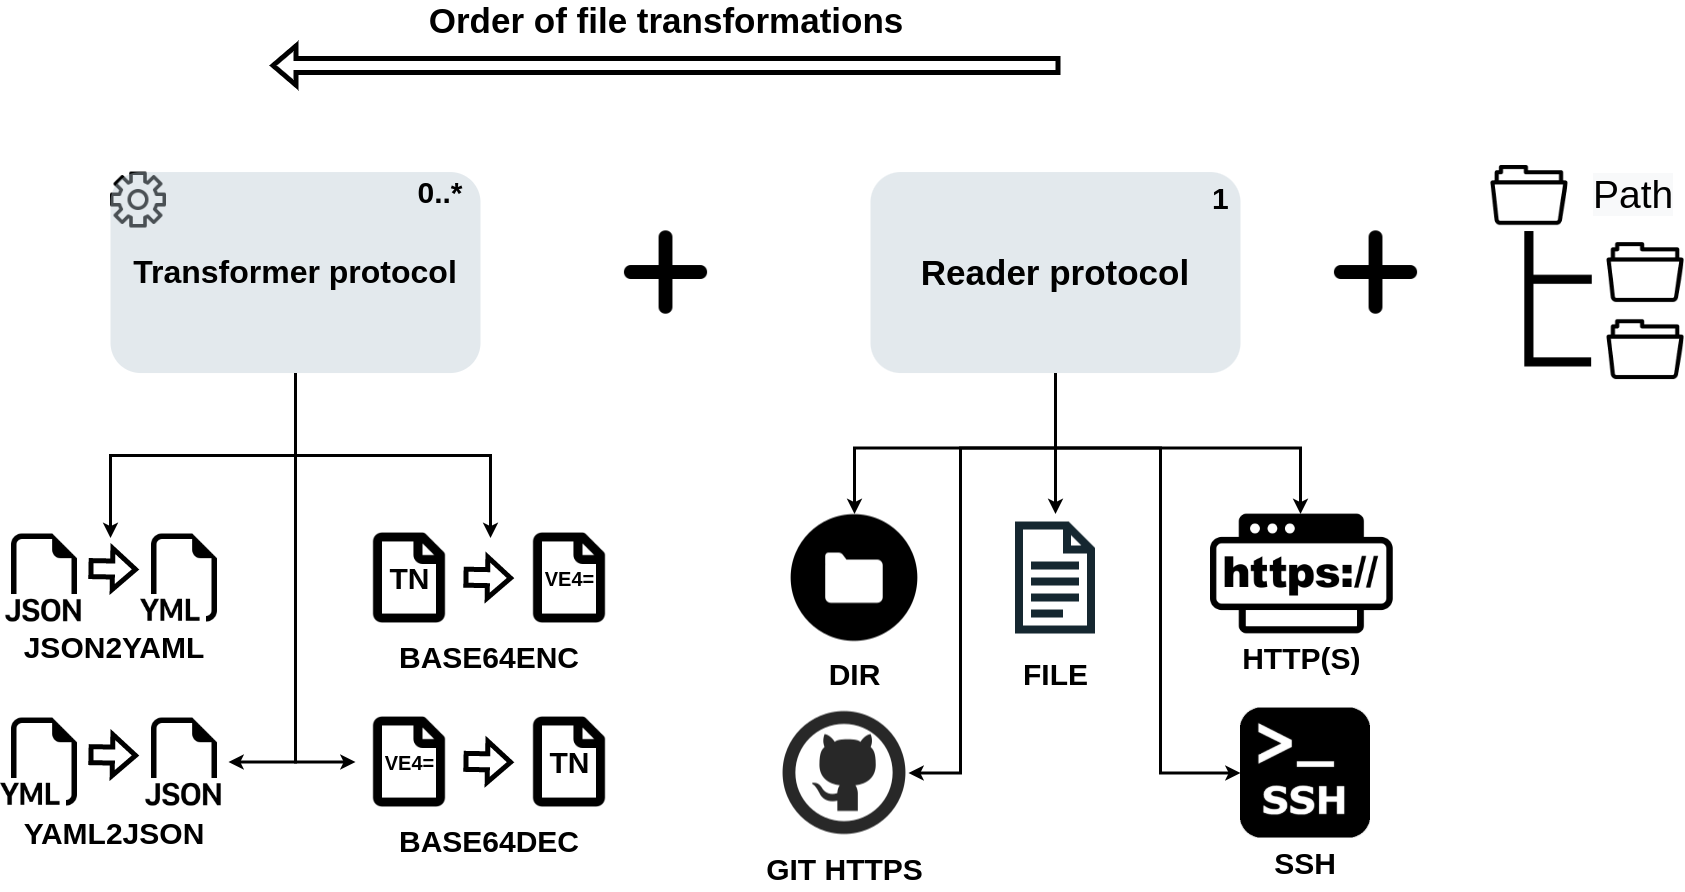

The diagram above was exported from draw.io. Its source (the exported page's mxGraphModel, read from the mxfile embedded in the PNG):
<mxGraphModel dx="2370" dy="1268" grid="1" gridSize="10" guides="1" tooltips="1" connect="1" arrows="1" fold="1" page="1" pageScale="1" pageWidth="850" pageHeight="1100" math="0" shadow="0">
  <root>
    <mxCell id="0" />
    <mxCell id="1" parent="0" />
    <mxCell id="8-21ySHF6yw4VoFaBzWE-10" value="" style="shape=image;html=1;verticalAlign=top;verticalLabelPosition=bottom;labelBackgroundColor=#ffffff;imageAspect=0;aspect=fixed;image=https://cdn4.iconfinder.com/data/icons/ionicons/512/icon-plus-round-128.png" vertex="1" parent="1">
      <mxGeometry x="1100" y="681.52" width="111.04" height="111.04" as="geometry" />
    </mxCell>
    <mxCell id="8-21ySHF6yw4VoFaBzWE-34" value="&lt;b&gt;&lt;font style=&quot;font-size: 30px&quot;&gt;DIR&lt;/font&gt;&lt;/b&gt;" style="shape=image;html=1;verticalAlign=top;verticalLabelPosition=bottom;labelBackgroundColor=none;imageAspect=0;aspect=fixed;image=https://cdn2.iconfinder.com/data/icons/basic-4/512/open-128.png;fontSize=39;strokeWidth=1;" vertex="1" parent="1">
      <mxGeometry x="1280" y="978.51" width="128" height="128" as="geometry" />
    </mxCell>
    <mxCell id="8-21ySHF6yw4VoFaBzWE-37" value="&lt;b&gt;&lt;font style=&quot;font-size: 30px&quot;&gt;FILE&lt;/font&gt;&lt;/b&gt;" style="shape=image;html=1;verticalAlign=top;verticalLabelPosition=bottom;labelBackgroundColor=none;imageAspect=0;aspect=fixed;image=https://cdn1.iconfinder.com/data/icons/office-171/32/office-06-128.png;fontSize=39;strokeWidth=1;" vertex="1" parent="1">
      <mxGeometry x="1481" y="978.51" width="128" height="128" as="geometry" />
    </mxCell>
    <mxCell id="8-21ySHF6yw4VoFaBzWE-38" value="&lt;font style=&quot;font-size: 30px&quot;&gt;&lt;b&gt;GIT HTTPS&lt;/b&gt;&lt;/font&gt;" style="shape=image;html=1;verticalAlign=top;verticalLabelPosition=bottom;labelBackgroundColor=none;imageAspect=0;aspect=fixed;image=https://cdn0.iconfinder.com/data/icons/social-network-9/50/29-128.png;fontSize=39;strokeWidth=1;" vertex="1" parent="1">
      <mxGeometry x="1270" y="1173.54" width="128" height="128" as="geometry" />
    </mxCell>
    <mxCell id="8-21ySHF6yw4VoFaBzWE-42" value="SSH" style="shape=image;verticalLabelPosition=bottom;labelBackgroundColor=none;verticalAlign=top;aspect=fixed;imageAspect=0;image=data:image/png,(base64 omitted: 3560 chars);fontSize=30;fontStyle=1" vertex="1" parent="1">
      <mxGeometry x="1730" y="1172.54" width="130" height="130" as="geometry" />
    </mxCell>
    <mxCell id="8-21ySHF6yw4VoFaBzWE-43" value="HTTP(S)" style="shape=image;verticalLabelPosition=bottom;labelBackgroundColor=none;verticalAlign=top;aspect=fixed;imageAspect=0;image=data:image/png,(base64 omitted: 7236 chars);fontStyle=1;fontSize=30;" vertex="1" parent="1">
      <mxGeometry x="1700" y="978.51" width="182.76" height="119.94" as="geometry" />
    </mxCell>
    <mxCell id="8-21ySHF6yw4VoFaBzWE-45" style="edgeStyle=orthogonalEdgeStyle;rounded=0;orthogonalLoop=1;jettySize=auto;html=1;entryX=0.5;entryY=0;entryDx=0;entryDy=0;fontSize=39;strokeWidth=3;" edge="1" parent="1" source="8-21ySHF6yw4VoFaBzWE-14" target="8-21ySHF6yw4VoFaBzWE-37">
      <mxGeometry relative="1" as="geometry" />
    </mxCell>
    <mxCell id="8-21ySHF6yw4VoFaBzWE-46" style="edgeStyle=orthogonalEdgeStyle;rounded=0;orthogonalLoop=1;jettySize=auto;html=1;exitX=0.5;exitY=1;exitDx=0;exitDy=0;fontSize=39;entryX=0.5;entryY=0;entryDx=0;entryDy=0;strokeWidth=3;" edge="1" parent="1" source="8-21ySHF6yw4VoFaBzWE-14" target="8-21ySHF6yw4VoFaBzWE-43">
      <mxGeometry relative="1" as="geometry">
        <mxPoint x="1790" y="952.54" as="targetPoint" />
        <Array as="points">
          <mxPoint x="1545" y="912.54" />
          <mxPoint x="1790" y="912.54" />
          <mxPoint x="1790" y="978.54" />
        </Array>
      </mxGeometry>
    </mxCell>
    <mxCell id="8-21ySHF6yw4VoFaBzWE-47" style="edgeStyle=orthogonalEdgeStyle;rounded=0;orthogonalLoop=1;jettySize=auto;html=1;fontSize=39;exitX=0.5;exitY=1;exitDx=0;exitDy=0;strokeWidth=3;entryX=0;entryY=0.5;entryDx=0;entryDy=0;" edge="1" parent="1" source="8-21ySHF6yw4VoFaBzWE-14" target="8-21ySHF6yw4VoFaBzWE-42">
      <mxGeometry relative="1" as="geometry">
        <Array as="points">
          <mxPoint x="1545" y="912.54" />
          <mxPoint x="1650" y="912.54" />
          <mxPoint x="1650" y="1237.54" />
        </Array>
      </mxGeometry>
    </mxCell>
    <mxCell id="8-21ySHF6yw4VoFaBzWE-48" style="edgeStyle=orthogonalEdgeStyle;rounded=0;orthogonalLoop=1;jettySize=auto;html=1;fontSize=39;exitX=0.5;exitY=1;exitDx=0;exitDy=0;strokeWidth=3;" edge="1" parent="1" source="8-21ySHF6yw4VoFaBzWE-14" target="8-21ySHF6yw4VoFaBzWE-34">
      <mxGeometry relative="1" as="geometry">
        <Array as="points">
          <mxPoint x="1545" y="912.54" />
          <mxPoint x="1344" y="912.54" />
        </Array>
      </mxGeometry>
    </mxCell>
    <mxCell id="8-21ySHF6yw4VoFaBzWE-49" style="edgeStyle=orthogonalEdgeStyle;rounded=0;orthogonalLoop=1;jettySize=auto;html=1;fontSize=39;exitX=0.5;exitY=1;exitDx=0;exitDy=0;entryX=1;entryY=0.5;entryDx=0;entryDy=0;strokeWidth=3;" edge="1" parent="1" source="8-21ySHF6yw4VoFaBzWE-14" target="8-21ySHF6yw4VoFaBzWE-38">
      <mxGeometry relative="1" as="geometry">
        <Array as="points">
          <mxPoint x="1545" y="912.54" />
          <mxPoint x="1450" y="912.54" />
          <mxPoint x="1450" y="1237.54" />
        </Array>
      </mxGeometry>
    </mxCell>
    <mxCell id="8-21ySHF6yw4VoFaBzWE-59" value="JSON2YAML" style="group;labelPosition=center;verticalLabelPosition=bottom;align=center;verticalAlign=top;fontSize=30;fontStyle=1" vertex="1" connectable="0" parent="1">
      <mxGeometry x="490" y="998.51" width="228" height="88" as="geometry" />
    </mxCell>
    <mxCell id="8-21ySHF6yw4VoFaBzWE-54" value="" style="shape=image;html=1;verticalAlign=top;verticalLabelPosition=bottom;labelBackgroundColor=#ffffff;imageAspect=0;aspect=fixed;image=https://cdn1.iconfinder.com/data/icons/bootstrap-vol-3/16/filetype-json-128.png;labelBorderColor=none;fontSize=30;fontColor=default;strokeWidth=1;" vertex="1" parent="8-21ySHF6yw4VoFaBzWE-59">
      <mxGeometry width="88" height="88" as="geometry" />
    </mxCell>
    <mxCell id="8-21ySHF6yw4VoFaBzWE-55" value="" style="shape=image;html=1;verticalAlign=top;verticalLabelPosition=bottom;labelBackgroundColor=#ffffff;imageAspect=0;aspect=fixed;image=https://cdn1.iconfinder.com/data/icons/bootstrap-vol-3/16/filetype-yml-128.png;labelBorderColor=none;fontSize=30;fontColor=default;strokeWidth=1;" vertex="1" parent="8-21ySHF6yw4VoFaBzWE-59">
      <mxGeometry x="140" width="88" height="88" as="geometry" />
    </mxCell>
    <mxCell id="8-21ySHF6yw4VoFaBzWE-56" value="" style="shape=flexArrow;endArrow=classic;html=1;rounded=0;fontSize=30;fontColor=default;entryX=-0.028;entryY=0.403;entryDx=0;entryDy=0;entryPerimeter=0;width=12;strokeWidth=5;" edge="1" parent="8-21ySHF6yw4VoFaBzWE-59" target="8-21ySHF6yw4VoFaBzWE-55">
      <mxGeometry width="50" height="50" relative="1" as="geometry">
        <mxPoint x="88" y="34.53999999999985" as="sourcePoint" />
        <mxPoint x="148" y="34.53999999999985" as="targetPoint" />
      </mxGeometry>
    </mxCell>
    <mxCell id="8-21ySHF6yw4VoFaBzWE-60" value="YAML2JSON" style="group;fontSize=30;fontStyle=1;labelPosition=center;verticalLabelPosition=bottom;align=center;verticalAlign=top;" vertex="1" connectable="0" parent="1">
      <mxGeometry x="490" y="1184.57" width="228" height="88" as="geometry" />
    </mxCell>
    <mxCell id="8-21ySHF6yw4VoFaBzWE-63" value="" style="shape=flexArrow;endArrow=classic;html=1;rounded=0;fontSize=30;fontColor=default;entryX=-0.028;entryY=0.403;entryDx=0;entryDy=0;entryPerimeter=0;width=12;strokeWidth=5;" edge="1" parent="8-21ySHF6yw4VoFaBzWE-60">
      <mxGeometry width="50" height="50" relative="1" as="geometry">
        <mxPoint x="88" y="34.53999999999985" as="sourcePoint" />
        <mxPoint x="137.53600000000006" y="35.46399999999994" as="targetPoint" />
      </mxGeometry>
    </mxCell>
    <mxCell id="8-21ySHF6yw4VoFaBzWE-64" value="" style="shape=image;html=1;verticalAlign=top;verticalLabelPosition=bottom;labelBackgroundColor=#ffffff;imageAspect=0;aspect=fixed;image=https://cdn1.iconfinder.com/data/icons/bootstrap-vol-3/16/filetype-yml-128.png;labelBorderColor=none;fontSize=30;fontColor=default;strokeWidth=1;" vertex="1" parent="8-21ySHF6yw4VoFaBzWE-60">
      <mxGeometry y="-2.0299999999999727" width="88" height="88" as="geometry" />
    </mxCell>
    <mxCell id="8-21ySHF6yw4VoFaBzWE-61" value="" style="shape=image;html=1;verticalAlign=top;verticalLabelPosition=bottom;labelBackgroundColor=#ffffff;imageAspect=0;aspect=fixed;image=https://cdn1.iconfinder.com/data/icons/bootstrap-vol-3/16/filetype-json-128.png;labelBorderColor=none;fontSize=30;fontColor=default;strokeWidth=1;" vertex="1" parent="8-21ySHF6yw4VoFaBzWE-60">
      <mxGeometry x="140" y="-2.0299999999999727" width="88" height="88" as="geometry" />
    </mxCell>
    <mxCell id="8-21ySHF6yw4VoFaBzWE-19" value="" style="group" vertex="1" connectable="0" parent="1">
      <mxGeometry x="600" y="636.54" width="370" height="201" as="geometry" />
    </mxCell>
    <mxCell id="8-21ySHF6yw4VoFaBzWE-69" value="" style="group" vertex="1" connectable="0" parent="8-21ySHF6yw4VoFaBzWE-19">
      <mxGeometry width="370" height="201" as="geometry" />
    </mxCell>
    <mxCell id="8-21ySHF6yw4VoFaBzWE-11" value="" style="shape=image;html=1;verticalAlign=top;verticalLabelPosition=bottom;labelBackgroundColor=#ffffff;imageAspect=0;aspect=fixed;image=https://cdn1.iconfinder.com/data/icons/ui-essential-17/32/UI_Essential_Outline_2_essential-app-ui-filter-options-preferences-settings-adjust-37-128.png" vertex="1" parent="8-21ySHF6yw4VoFaBzWE-69">
      <mxGeometry width="56" height="56" as="geometry" />
    </mxCell>
    <mxCell id="8-21ySHF6yw4VoFaBzWE-97" value="" style="group" vertex="1" connectable="0" parent="8-21ySHF6yw4VoFaBzWE-69">
      <mxGeometry width="370" height="201" as="geometry" />
    </mxCell>
    <mxCell id="8-21ySHF6yw4VoFaBzWE-5" value="&lt;font color=&quot;#000000&quot; size=&quot;1&quot;&gt;&lt;b style=&quot;font-size: 32px&quot;&gt;Transformer protocol&lt;/b&gt;&lt;/font&gt;" style="rounded=1;whiteSpace=wrap;html=1;shadow=0;strokeColor=none;fillColor=#BAC8D3;gradientColor=none;fontSize=18;fontColor=#F08705;opacity=40;fontStyle=0;strokeWidth=3;" vertex="1" parent="8-21ySHF6yw4VoFaBzWE-97">
      <mxGeometry width="370" height="201" as="geometry" />
    </mxCell>
    <mxCell id="8-21ySHF6yw4VoFaBzWE-96" value="0..*" style="text;html=1;strokeColor=none;fillColor=none;align=center;verticalAlign=middle;whiteSpace=wrap;rounded=0;labelBackgroundColor=none;labelBorderColor=none;fontSize=30;fontColor=#000000;fontStyle=1" vertex="1" parent="8-21ySHF6yw4VoFaBzWE-97">
      <mxGeometry x="290" width="80" height="40" as="geometry" />
    </mxCell>
    <mxCell id="8-21ySHF6yw4VoFaBzWE-74" value="BASE64DEC" style="group;fontSize=30;fontStyle=1;labelPosition=center;verticalLabelPosition=bottom;align=center;verticalAlign=top;" vertex="1" connectable="0" parent="1">
      <mxGeometry x="845" y="1172.54" width="268" height="108" as="geometry" />
    </mxCell>
    <mxCell id="8-21ySHF6yw4VoFaBzWE-71" value="TN" style="shape=image;html=1;verticalAlign=middle;verticalLabelPosition=middle;labelBackgroundColor=none;imageAspect=0;aspect=fixed;image=https://cdn0.iconfinder.com/data/icons/heroicons-ui/24/icon-file-blank-128.png;labelBorderColor=none;fontSize=30;fontColor=default;strokeWidth=1;labelPosition=center;align=center;fontStyle=1" vertex="1" parent="8-21ySHF6yw4VoFaBzWE-74">
      <mxGeometry x="160" width="108" height="108" as="geometry" />
    </mxCell>
    <mxCell id="8-21ySHF6yw4VoFaBzWE-72" value="VE4=" style="shape=image;html=1;verticalAlign=middle;verticalLabelPosition=middle;labelBackgroundColor=none;imageAspect=0;aspect=fixed;image=https://cdn0.iconfinder.com/data/icons/heroicons-ui/24/icon-file-blank-128.png;labelBorderColor=none;fontSize=20;fontColor=default;strokeWidth=1;labelPosition=center;align=center;fontStyle=1" vertex="1" parent="8-21ySHF6yw4VoFaBzWE-74">
      <mxGeometry width="108" height="108" as="geometry" />
    </mxCell>
    <mxCell id="8-21ySHF6yw4VoFaBzWE-73" value="" style="shape=flexArrow;endArrow=classic;html=1;rounded=0;fontSize=30;fontColor=default;entryX=-0.028;entryY=0.403;entryDx=0;entryDy=0;entryPerimeter=0;width=12;strokeWidth=5;" edge="1" parent="8-21ySHF6yw4VoFaBzWE-74">
      <mxGeometry width="50" height="50" relative="1" as="geometry">
        <mxPoint x="108" y="53.29000000000019" as="sourcePoint" />
        <mxPoint x="157.53600000000006" y="54.21400000000017" as="targetPoint" />
      </mxGeometry>
    </mxCell>
    <mxCell id="8-21ySHF6yw4VoFaBzWE-75" value="BASE64ENC" style="group;labelPosition=center;verticalLabelPosition=bottom;align=center;verticalAlign=top;fontStyle=1;fontSize=30;" vertex="1" connectable="0" parent="1">
      <mxGeometry x="845" y="988.51" width="268" height="108" as="geometry" />
    </mxCell>
    <mxCell id="8-21ySHF6yw4VoFaBzWE-93" value="" style="group" vertex="1" connectable="0" parent="8-21ySHF6yw4VoFaBzWE-75">
      <mxGeometry width="268" height="108" as="geometry" />
    </mxCell>
    <mxCell id="8-21ySHF6yw4VoFaBzWE-67" value="TN" style="shape=image;html=1;verticalAlign=middle;verticalLabelPosition=middle;labelBackgroundColor=none;imageAspect=0;aspect=fixed;image=https://cdn0.iconfinder.com/data/icons/heroicons-ui/24/icon-file-blank-128.png;labelBorderColor=none;fontSize=30;fontColor=default;strokeWidth=1;labelPosition=center;align=center;fontStyle=1" vertex="1" parent="8-21ySHF6yw4VoFaBzWE-93">
      <mxGeometry width="108" height="108" as="geometry" />
    </mxCell>
    <mxCell id="8-21ySHF6yw4VoFaBzWE-70" value="VE4=" style="shape=image;html=1;verticalAlign=middle;verticalLabelPosition=middle;labelBackgroundColor=none;imageAspect=0;aspect=fixed;image=https://cdn0.iconfinder.com/data/icons/heroicons-ui/24/icon-file-blank-128.png;labelBorderColor=none;fontSize=20;fontColor=default;strokeWidth=1;labelPosition=center;align=center;fontStyle=1" vertex="1" parent="8-21ySHF6yw4VoFaBzWE-93">
      <mxGeometry x="160" width="108" height="108" as="geometry" />
    </mxCell>
    <mxCell id="8-21ySHF6yw4VoFaBzWE-90" value="" style="shape=flexArrow;endArrow=classic;html=1;rounded=0;fontSize=30;fontColor=default;entryX=-0.028;entryY=0.403;entryDx=0;entryDy=0;entryPerimeter=0;width=12;strokeWidth=5;" edge="1" parent="8-21ySHF6yw4VoFaBzWE-93">
      <mxGeometry width="50" height="50" relative="1" as="geometry">
        <mxPoint x="108" y="53.169999999999845" as="sourcePoint" />
        <mxPoint x="157.53600000000006" y="54.093999999999824" as="targetPoint" />
      </mxGeometry>
    </mxCell>
    <mxCell id="8-21ySHF6yw4VoFaBzWE-76" value="" style="group" vertex="1" connectable="0" parent="1">
      <mxGeometry x="1980" y="630" width="194" height="214.07" as="geometry" />
    </mxCell>
    <mxCell id="8-21ySHF6yw4VoFaBzWE-51" value="" style="shape=image;verticalLabelPosition=bottom;labelBackgroundColor=default;verticalAlign=top;aspect=fixed;imageAspect=0;image=data:image/png,(base64 omitted: 4172 chars);" vertex="1" parent="8-21ySHF6yw4VoFaBzWE-76">
      <mxGeometry width="194" height="214.07" as="geometry" />
    </mxCell>
    <mxCell id="8-21ySHF6yw4VoFaBzWE-52" value="&lt;span style=&quot;color: rgb(0 , 0 , 0) ; font-family: &amp;#34;helvetica&amp;#34; ; font-size: 39px ; font-style: normal ; font-weight: 400 ; letter-spacing: normal ; text-align: center ; text-indent: 0px ; text-transform: none ; word-spacing: 0px ; background-color: rgb(248 , 249 , 250) ; display: inline ; float: none&quot;&gt;Path&lt;/span&gt;" style="text;whiteSpace=wrap;html=1;fontSize=30;fontColor=default;" vertex="1" parent="8-21ySHF6yw4VoFaBzWE-76">
      <mxGeometry x="101" width="93" height="50" as="geometry" />
    </mxCell>
    <mxCell id="8-21ySHF6yw4VoFaBzWE-82" style="edgeStyle=orthogonalEdgeStyle;rounded=0;orthogonalLoop=1;jettySize=auto;html=1;fontSize=30;fontColor=#000000;strokeWidth=3;" edge="1" parent="1" source="8-21ySHF6yw4VoFaBzWE-5">
      <mxGeometry relative="1" as="geometry">
        <mxPoint x="600" y="1002.5399999999997" as="targetPoint" />
      </mxGeometry>
    </mxCell>
    <mxCell id="8-21ySHF6yw4VoFaBzWE-83" style="edgeStyle=orthogonalEdgeStyle;rounded=0;orthogonalLoop=1;jettySize=auto;html=1;exitX=0.5;exitY=1;exitDx=0;exitDy=0;fontSize=30;fontColor=#000000;strokeWidth=3;" edge="1" parent="1" source="8-21ySHF6yw4VoFaBzWE-5">
      <mxGeometry relative="1" as="geometry">
        <mxPoint x="980" y="1002.54" as="targetPoint" />
      </mxGeometry>
    </mxCell>
    <mxCell id="8-21ySHF6yw4VoFaBzWE-85" style="edgeStyle=orthogonalEdgeStyle;rounded=0;orthogonalLoop=1;jettySize=auto;html=1;entryX=1;entryY=0.5;entryDx=0;entryDy=0;fontSize=30;fontColor=#000000;strokeWidth=3;" edge="1" parent="1" source="8-21ySHF6yw4VoFaBzWE-5" target="8-21ySHF6yw4VoFaBzWE-61">
      <mxGeometry relative="1" as="geometry" />
    </mxCell>
    <mxCell id="8-21ySHF6yw4VoFaBzWE-86" style="edgeStyle=orthogonalEdgeStyle;rounded=0;orthogonalLoop=1;jettySize=auto;html=1;entryX=0;entryY=0.5;entryDx=0;entryDy=0;fontSize=30;fontColor=#000000;strokeWidth=3;" edge="1" parent="1" source="8-21ySHF6yw4VoFaBzWE-5" target="8-21ySHF6yw4VoFaBzWE-72">
      <mxGeometry relative="1" as="geometry" />
    </mxCell>
    <mxCell id="8-21ySHF6yw4VoFaBzWE-87" value="" style="shape=image;html=1;verticalAlign=top;verticalLabelPosition=bottom;labelBackgroundColor=#ffffff;imageAspect=0;aspect=fixed;image=https://cdn4.iconfinder.com/data/icons/ionicons/512/icon-plus-round-128.png" vertex="1" parent="1">
      <mxGeometry x="1810" y="681.52" width="111.04" height="111.04" as="geometry" />
    </mxCell>
    <mxCell id="8-21ySHF6yw4VoFaBzWE-100" value="" style="group" vertex="1" connectable="0" parent="1">
      <mxGeometry x="1360" y="636.54" width="370" height="201" as="geometry" />
    </mxCell>
    <mxCell id="8-21ySHF6yw4VoFaBzWE-14" value="&lt;font color=&quot;#000000&quot; size=&quot;1&quot;&gt;&lt;b style=&quot;font-size: 35px&quot;&gt;Reader protocol&lt;/b&gt;&lt;/font&gt;" style="rounded=1;whiteSpace=wrap;html=1;shadow=0;strokeColor=none;fillColor=#BAC8D3;gradientColor=none;fontSize=18;fontColor=#F08705;opacity=40;fontStyle=0;strokeWidth=3;" vertex="1" parent="8-21ySHF6yw4VoFaBzWE-100">
      <mxGeometry width="370" height="201" as="geometry" />
    </mxCell>
    <mxCell id="8-21ySHF6yw4VoFaBzWE-98" value="&lt;span style=&quot;font-family: helvetica; font-size: 30px; font-style: normal; font-weight: 700; letter-spacing: normal; text-align: center; text-indent: 0px; text-transform: none; word-spacing: 0px; display: inline; float: none;&quot;&gt;1&lt;/span&gt;" style="text;whiteSpace=wrap;html=1;fontSize=32;fontColor=default;labelBackgroundColor=none;" vertex="1" parent="8-21ySHF6yw4VoFaBzWE-100">
      <mxGeometry x="340" width="20" height="50" as="geometry" />
    </mxCell>
    <mxCell id="8-21ySHF6yw4VoFaBzWE-103" value="" style="group" vertex="1" connectable="0" parent="1">
      <mxGeometry x="760" y="470" width="790" height="60" as="geometry" />
    </mxCell>
    <mxCell id="8-21ySHF6yw4VoFaBzWE-95" value="" style="shape=flexArrow;endArrow=classic;html=1;rounded=0;fontSize=30;fontColor=#000000;strokeWidth=5;labelPosition=center;verticalLabelPosition=top;align=center;verticalAlign=bottom;" edge="1" parent="8-21ySHF6yw4VoFaBzWE-103">
      <mxGeometry width="50" height="50" relative="1" as="geometry">
        <mxPoint x="790" y="60" as="sourcePoint" />
        <mxPoint y="60" as="targetPoint" />
      </mxGeometry>
    </mxCell>
    <mxCell id="8-21ySHF6yw4VoFaBzWE-102" value="&lt;b&gt;&lt;font style=&quot;font-size: 35px&quot;&gt;Order of file transformations&lt;/font&gt;&lt;/b&gt;" style="text;html=1;strokeColor=none;fillColor=none;align=center;verticalAlign=middle;whiteSpace=wrap;rounded=0;labelBackgroundColor=none;labelBorderColor=none;fontSize=32;fontColor=default;" vertex="1" parent="8-21ySHF6yw4VoFaBzWE-103">
      <mxGeometry x="55.51999999999998" width="680" height="30" as="geometry" />
    </mxCell>
  </root>
</mxGraphModel>